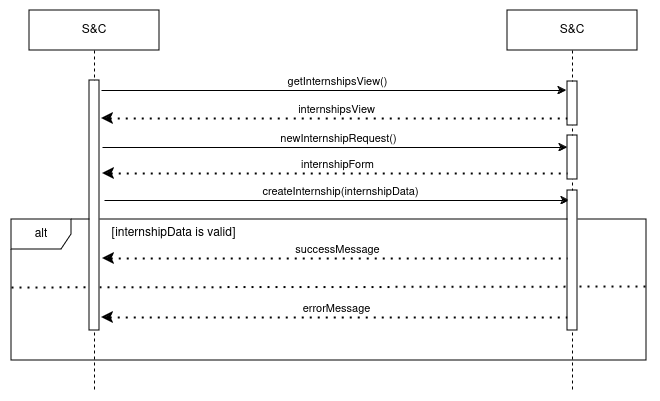

The diagram above was exported from draw.io. Its source (the exported page's mxGraphModel, read from the mxfile embedded in the PNG):
<mxGraphModel dx="2284" dy="790" grid="1" gridSize="10" guides="1" tooltips="1" connect="1" arrows="1" fold="1" page="1" pageScale="1" pageWidth="850" pageHeight="1100" math="0" shadow="0">
  <root>
    <mxCell id="0" />
    <mxCell id="1" parent="0" />
    <mxCell id="13ygjqz9eoXaLu0Bji5F-4" value="" style="endArrow=classic;html=1;rounded=0;" edge="1" parent="1">
      <mxGeometry width="50" height="50" relative="1" as="geometry">
        <mxPoint x="-25" y="120" as="sourcePoint" />
        <mxPoint x="440" y="120" as="targetPoint" />
      </mxGeometry>
    </mxCell>
    <mxCell id="13ygjqz9eoXaLu0Bji5F-43" value="getInternshipsView()" style="edgeLabel;html=1;align=center;verticalAlign=middle;resizable=0;points=[];" vertex="1" connectable="0" parent="13ygjqz9eoXaLu0Bji5F-4">
      <mxGeometry x="-0.1355" y="2" relative="1" as="geometry">
        <mxPoint x="34" y="-8" as="offset" />
      </mxGeometry>
    </mxCell>
    <mxCell id="13ygjqz9eoXaLu0Bji5F-44" value="" style="endArrow=none;dashed=1;html=1;dashPattern=1 3;strokeWidth=2;rounded=0;endFill=0;startArrow=classic;startFill=1;" edge="1" parent="1">
      <mxGeometry width="50" height="50" relative="1" as="geometry">
        <mxPoint x="-25" y="148" as="sourcePoint" />
        <mxPoint x="441" y="148" as="targetPoint" />
      </mxGeometry>
    </mxCell>
    <mxCell id="13ygjqz9eoXaLu0Bji5F-45" value="internshipsView" style="edgeLabel;html=1;align=center;verticalAlign=middle;resizable=0;points=[];" vertex="1" connectable="0" parent="13ygjqz9eoXaLu0Bji5F-44">
      <mxGeometry x="0.0043" relative="1" as="geometry">
        <mxPoint y="-10" as="offset" />
      </mxGeometry>
    </mxCell>
    <mxCell id="13ygjqz9eoXaLu0Bji5F-46" value="" style="endArrow=classic;html=1;rounded=0;" edge="1" parent="1">
      <mxGeometry width="50" height="50" relative="1" as="geometry">
        <mxPoint x="-24" y="177" as="sourcePoint" />
        <mxPoint x="441" y="177" as="targetPoint" />
      </mxGeometry>
    </mxCell>
    <mxCell id="13ygjqz9eoXaLu0Bji5F-47" value="newInternshipRequest()" style="edgeLabel;html=1;align=center;verticalAlign=middle;resizable=0;points=[];" vertex="1" connectable="0" parent="13ygjqz9eoXaLu0Bji5F-46">
      <mxGeometry x="-0.1355" y="2" relative="1" as="geometry">
        <mxPoint x="34" y="-8" as="offset" />
      </mxGeometry>
    </mxCell>
    <mxCell id="13ygjqz9eoXaLu0Bji5F-48" value="" style="endArrow=none;dashed=1;html=1;dashPattern=1 3;strokeWidth=2;rounded=0;endFill=0;startArrow=classic;startFill=1;" edge="1" parent="1">
      <mxGeometry width="50" height="50" relative="1" as="geometry">
        <mxPoint x="-24" y="203" as="sourcePoint" />
        <mxPoint x="442" y="203" as="targetPoint" />
      </mxGeometry>
    </mxCell>
    <mxCell id="13ygjqz9eoXaLu0Bji5F-49" value="internshipForm" style="edgeLabel;html=1;align=center;verticalAlign=middle;resizable=0;points=[];" vertex="1" connectable="0" parent="13ygjqz9eoXaLu0Bji5F-48">
      <mxGeometry x="0.0043" relative="1" as="geometry">
        <mxPoint y="-10" as="offset" />
      </mxGeometry>
    </mxCell>
    <mxCell id="13ygjqz9eoXaLu0Bji5F-50" value="" style="endArrow=classic;html=1;rounded=0;" edge="1" parent="1">
      <mxGeometry width="50" height="50" relative="1" as="geometry">
        <mxPoint x="-22" y="230" as="sourcePoint" />
        <mxPoint x="443" y="230" as="targetPoint" />
      </mxGeometry>
    </mxCell>
    <mxCell id="13ygjqz9eoXaLu0Bji5F-51" value="createInternship(internshipData)" style="edgeLabel;html=1;align=center;verticalAlign=middle;resizable=0;points=[];" vertex="1" connectable="0" parent="13ygjqz9eoXaLu0Bji5F-50">
      <mxGeometry x="-0.1355" y="2" relative="1" as="geometry">
        <mxPoint x="34" y="-8" as="offset" />
      </mxGeometry>
    </mxCell>
    <mxCell id="13ygjqz9eoXaLu0Bji5F-52" value="" style="endArrow=none;dashed=1;html=1;dashPattern=1 3;strokeWidth=2;rounded=0;endFill=0;startArrow=classic;startFill=1;" edge="1" parent="1">
      <mxGeometry width="50" height="50" relative="1" as="geometry">
        <mxPoint x="-24" y="288" as="sourcePoint" />
        <mxPoint x="442" y="288" as="targetPoint" />
      </mxGeometry>
    </mxCell>
    <mxCell id="13ygjqz9eoXaLu0Bji5F-53" value="successMessage" style="edgeLabel;html=1;align=center;verticalAlign=middle;resizable=0;points=[];" vertex="1" connectable="0" parent="13ygjqz9eoXaLu0Bji5F-52">
      <mxGeometry x="0.0043" relative="1" as="geometry">
        <mxPoint y="-10" as="offset" />
      </mxGeometry>
    </mxCell>
    <mxCell id="13ygjqz9eoXaLu0Bji5F-54" value="alt" style="shape=umlFrame;whiteSpace=wrap;html=1;pointerEvents=0;" vertex="1" parent="1">
      <mxGeometry x="-115" y="249" width="635" height="141" as="geometry" />
    </mxCell>
    <mxCell id="13ygjqz9eoXaLu0Bji5F-55" value="" style="endArrow=none;dashed=1;html=1;dashPattern=1 3;strokeWidth=2;rounded=0;exitX=0.001;exitY=0.375;exitDx=0;exitDy=0;exitPerimeter=0;entryX=1.002;entryY=0.322;entryDx=0;entryDy=0;entryPerimeter=0;" edge="1" parent="1">
      <mxGeometry width="50" height="50" relative="1" as="geometry">
        <mxPoint x="-115" y="317" as="sourcePoint" />
        <mxPoint x="521.27" y="316.05999999999995" as="targetPoint" />
      </mxGeometry>
    </mxCell>
    <mxCell id="13ygjqz9eoXaLu0Bji5F-56" value="[internshipData is valid]" style="text;html=1;align=center;verticalAlign=middle;resizable=0;points=[];autosize=1;strokeColor=none;fillColor=none;" vertex="1" parent="1">
      <mxGeometry x="-28" y="248" width="150" height="30" as="geometry" />
    </mxCell>
    <mxCell id="13ygjqz9eoXaLu0Bji5F-57" value="" style="endArrow=none;dashed=1;html=1;dashPattern=1 3;strokeWidth=2;rounded=0;endFill=0;startArrow=classic;startFill=1;" edge="1" parent="1">
      <mxGeometry width="50" height="50" relative="1" as="geometry">
        <mxPoint x="-25" y="347" as="sourcePoint" />
        <mxPoint x="441" y="347" as="targetPoint" />
      </mxGeometry>
    </mxCell>
    <mxCell id="13ygjqz9eoXaLu0Bji5F-58" value="errorMessage" style="edgeLabel;html=1;align=center;verticalAlign=middle;resizable=0;points=[];" vertex="1" connectable="0" parent="13ygjqz9eoXaLu0Bji5F-57">
      <mxGeometry x="0.0043" relative="1" as="geometry">
        <mxPoint y="-10" as="offset" />
      </mxGeometry>
    </mxCell>
    <mxCell id="13ygjqz9eoXaLu0Bji5F-59" value="&lt;div&gt;S&amp;amp;C&lt;/div&gt;" style="shape=umlLifeline;perimeter=lifelinePerimeter;whiteSpace=wrap;html=1;container=1;dropTarget=0;collapsible=0;recursiveResize=0;outlineConnect=0;portConstraint=eastwest;newEdgeStyle={&quot;curved&quot;:0,&quot;rounded&quot;:0};" vertex="1" parent="1">
      <mxGeometry x="381" y="40" width="130" height="380" as="geometry" />
    </mxCell>
    <mxCell id="13ygjqz9eoXaLu0Bji5F-60" value="" style="html=1;points=[[0,0,0,0,5],[0,1,0,0,-5],[1,0,0,0,5],[1,1,0,0,-5]];perimeter=orthogonalPerimeter;outlineConnect=0;targetShapes=umlLifeline;portConstraint=eastwest;newEdgeStyle={&quot;curved&quot;:0,&quot;rounded&quot;:0};" vertex="1" parent="13ygjqz9eoXaLu0Bji5F-59">
      <mxGeometry x="60" y="71" width="10" height="44" as="geometry" />
    </mxCell>
    <mxCell id="13ygjqz9eoXaLu0Bji5F-61" value="" style="html=1;points=[[0,0,0,0,5],[0,1,0,0,-5],[1,0,0,0,5],[1,1,0,0,-5]];perimeter=orthogonalPerimeter;outlineConnect=0;targetShapes=umlLifeline;portConstraint=eastwest;newEdgeStyle={&quot;curved&quot;:0,&quot;rounded&quot;:0};" vertex="1" parent="13ygjqz9eoXaLu0Bji5F-59">
      <mxGeometry x="60" y="125" width="10" height="44" as="geometry" />
    </mxCell>
    <mxCell id="13ygjqz9eoXaLu0Bji5F-62" value="" style="html=1;points=[[0,0,0,0,5],[0,1,0,0,-5],[1,0,0,0,5],[1,1,0,0,-5]];perimeter=orthogonalPerimeter;outlineConnect=0;targetShapes=umlLifeline;portConstraint=eastwest;newEdgeStyle={&quot;curved&quot;:0,&quot;rounded&quot;:0};" vertex="1" parent="13ygjqz9eoXaLu0Bji5F-59">
      <mxGeometry x="60" y="180" width="10" height="140" as="geometry" />
    </mxCell>
    <mxCell id="13ygjqz9eoXaLu0Bji5F-63" value="&lt;div&gt;S&amp;amp;C&lt;/div&gt;" style="shape=umlLifeline;perimeter=lifelinePerimeter;whiteSpace=wrap;html=1;container=1;dropTarget=0;collapsible=0;recursiveResize=0;outlineConnect=0;portConstraint=eastwest;newEdgeStyle={&quot;curved&quot;:0,&quot;rounded&quot;:0};" vertex="1" parent="1">
      <mxGeometry x="-97" y="40" width="130" height="380" as="geometry" />
    </mxCell>
    <mxCell id="13ygjqz9eoXaLu0Bji5F-66" value="" style="html=1;points=[[0,0,0,0,5],[0,1,0,0,-5],[1,0,0,0,5],[1,1,0,0,-5]];perimeter=orthogonalPerimeter;outlineConnect=0;targetShapes=umlLifeline;portConstraint=eastwest;newEdgeStyle={&quot;curved&quot;:0,&quot;rounded&quot;:0};" vertex="1" parent="13ygjqz9eoXaLu0Bji5F-63">
      <mxGeometry x="60" y="70" width="10" height="250" as="geometry" />
    </mxCell>
  </root>
</mxGraphModel>